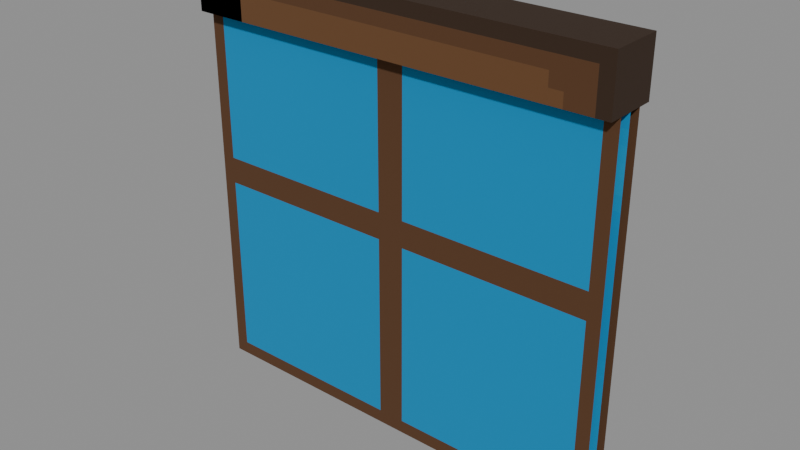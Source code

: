 # Source: Decorative_Sets_Prototype_Windows_Prototype_Window_Edge_Top.blend  (saved by Blender 5.0.119; exported with 4.5.12 LTS)
import bpy
from mathutils import Matrix  # noqa: F401  (used for matrix-valued properties, if any)

bpy.ops.wm.read_factory_settings(use_empty=True)
scene = bpy.context.scene
scene.name = 'Scene'

# ---- collections
col_widgets = bpy.data.collections.new('Widgets'); scene.collection.children.link(col_widgets)
col_widgets.hide_viewport = True

# ---- images (referenced by path relative to the original .blend; pixels are not part of the script)
import os
ASSET_DIR = os.environ.get("B2B_ASSET_DIR", "")  # directory of the original .blend (textures are referenced by path, not embedded)
HERE = os.path.dirname(os.path.abspath(__file__))  # packed textures are extracted next to this script under _unpacked/

def load_image(name, relpath, width, height, colorspace="sRGB"):
    """Load a texture the original file referenced (path relative to the .blend, or extracted next to this script)."""
    p = next((c for c in (os.path.join(HERE, relpath), os.path.join(ASSET_DIR, relpath)) if relpath and os.path.exists(c)), "")
    if p:
        img = bpy.data.images.load(p, check_existing=True)
        img.name = name
    else:  # same state as the original file: an image datablock whose file is absent (Cycles renders it pink)
        img = bpy.data.images.new(name, width, height)
        img.source = "FILE"
        img.filepath = "//" + (relpath or name)
    img.colorspace_settings.name = colorspace
    return img
img_image_0 = load_image('Image_0', '_unpacked/Image_0.40cd45f6.png', 256, 128, 'sRGB')

# ---- materials (node trees are filled in below, after node groups)
mat_material_0 = bpy.data.materials.new('Material_0')

# ---- material node trees
mat_material_0.use_nodes = True; mat_material_0.node_tree.nodes.clear()
_N = mat_material_0.node_tree.nodes; _L = mat_material_0.node_tree.links
n0 = _N.new('ShaderNodeBsdfPrincipled'); n0.name = 'Principled BSDF'; n0.location = (10, 300)
n0.inputs[2].default_value = 1.0
n1 = _N.new('ShaderNodeOutputMaterial'); n1.name = 'Material Output'; n1.location = (300, 300)
n2 = _N.new('NodeFrame'); n2.name = 'Frame'; n2.location = (0, 0)
n2.label = 'Alpha Clip'
n2.width = 150
n3 = _N.new('ShaderNodeMath'); n3.name = 'Math'; n3.location = (-340, -20)
n3.operation = 'SUBTRACT'
n3.inputs[0].default_value = 1.0
n4 = _N.new('ShaderNodeMath'); n4.name = 'Math.001'; n4.location = (-540, -20)
n4.operation = 'LESS_THAN'
n4.inputs[1].default_value = 0.05
n5 = _N.new('ShaderNodeTexImage'); n5.name = 'Image Texture'; n5.location = (-840, 210)
n5.label = 'BASE COLOR'
n5.image = img_image_0
n5.interpolation = 'Closest'
n5.extension = 'EXTEND'
n3.parent = n2
n4.parent = n2
_L.new(n0.outputs[0], n1.inputs[0])
_L.new(n3.outputs[0], n0.inputs[4])
_L.new(n4.outputs[0], n3.inputs[1])
_L.new(n5.outputs[0], n0.inputs[0])
_L.new(n5.outputs[1], n4.inputs[0])
n1.is_active_output = True

# ---- meshes
me_mesh_0 = bpy.data.meshes.new('Mesh_0')
me_mesh_0.from_pydata([(1.0, -6.25e-05, 1.0), (1.0, 0.0, 1.0), (1.0, -6.25e-05, -1.0), (1.0, 0.0, -1.0), (-1.0, 0.0, 1.0), (-1.0, -6.25e-05, 1.0), (-1.0, 0.0, -1.0), (-1.0, -6.25e-05, -1.0), (-1.0, 0.0, 1.0), (1.0, 0.0, 1.0), (-1.0, -6.25e-05, 1.0), (1.0, -6.25e-05, 1.0), (-1.0, -6.25e-05, -1.0), (1.0, -6.25e-05, -1.0), (-1.0, 0.0, -1.0), (1.0, 0.0, -1.0), (-1.0, -6.25e-05, 1.0), (1.0, -6.25e-05, 1.0), (-1.0, -6.25e-05, -1.0), (1.0, -6.25e-05, -1.0), (1.0, 0.0, 1.0), (-1.0, 0.0, 1.0), (1.0, 0.0, -1.0), (-1.0, 0.0, -1.0), (1.0, -0.1251, 1.0), (1.0, -0.125, 1.0), (1.0, -0.1251, -1.0), (1.0, -0.125, -1.0), (-1.0, -0.125, 1.0), (-1.0, -0.1251, 1.0), (-1.0, -0.125, -1.0), (-1.0, -0.1251, -1.0), (-1.0, -0.125, 1.0), (1.0, -0.125, 1.0), (-1.0, -0.1251, 1.0), (1.0, -0.1251, 1.0), (-1.0, -0.1251, -1.0), (1.0, -0.1251, -1.0), (-1.0, -0.125, -1.0), (1.0, -0.125, -1.0), (-1.0, -0.1251, 1.0), (1.0, -0.1251, 1.0), (-1.0, -0.1251, -1.0), (1.0, -0.1251, -1.0), (1.0, -0.125, 1.0), (-1.0, -0.125, 1.0), (1.0, -0.125, -1.0), (-1.0, -0.125, -1.0), (1.0, -0.06256, 1.0), (1.0, -0.0625, 1.0), (1.0, -0.06256, -1.0), (1.0, -0.0625, -1.0), (-1.0, -0.0625, 1.0), (-1.0, -0.06256, 1.0), (-1.0, -0.0625, -1.0), (-1.0, -0.06256, -1.0), (-1.0, -0.0625, 1.0), (1.0, -0.0625, 1.0), (-1.0, -0.06256, 1.0), (1.0, -0.06256, 1.0), (-1.0, -0.06256, -1.0), (1.0, -0.06256, -1.0), (-1.0, -0.0625, -1.0), (1.0, -0.0625, -1.0), (-1.0, -0.06256, 1.0), (1.0, -0.06256, 1.0), (-1.0, -0.06256, -1.0), (1.0, -0.06256, -1.0), (1.0, -0.0625, 1.0), (-1.0, -0.0625, 1.0), (1.0, -0.0625, -1.0), (-1.0, -0.0625, -1.0), (-0.75, -0.1875, 0.75), (-0.75, 0.0625, 0.75), (-0.75, -0.1875, 1.0), (-0.75, 0.0625, 1.0), (0.75, 0.0625, 0.75), (0.75, -0.1875, 0.75), (0.75, 0.0625, 1.0), (0.75, -0.1875, 1.0), (0.75, 0.0625, 0.75), (-0.75, 0.0625, 0.75), (0.75, -0.1875, 0.75), (-0.75, -0.1875, 0.75), (0.75, -0.1875, 1.0), (-0.75, -0.1875, 1.0), (0.75, 0.0625, 1.0), (-0.75, 0.0625, 1.0), (0.75, -0.1875, 0.75), (-0.75, -0.1875, 0.75), (0.75, -0.1875, 1.0), (-0.75, -0.1875, 1.0), (-0.75, 0.0625, 0.75), (0.75, 0.0625, 0.75), (-0.75, 0.0625, 1.0), (0.75, 0.0625, 1.0), (-1.0, -0.1875, 1.0), (-1.0, 0.0625, 1.0), (-1.0, -0.1875, 0.75), (-1.0, 0.0625, 0.75), (-0.75, 0.0625, 1.0), (-0.75, -0.1875, 1.0), (-0.75, 0.0625, 0.75), (-0.75, -0.1875, 0.75), (-0.75, 0.0625, 1.0), (-1.0, 0.0625, 1.0), (-0.75, -0.1875, 1.0), (-1.0, -0.1875, 1.0), (-0.75, -0.1875, 0.75), (-1.0, -0.1875, 0.75), (-0.75, 0.0625, 0.75), (-1.0, 0.0625, 0.75), (-0.75, -0.1875, 1.0), (-1.0, -0.1875, 1.0), (-0.75, -0.1875, 0.75), (-1.0, -0.1875, 0.75), (-1.0, 0.0625, 1.0), (-0.75, 0.0625, 1.0), (-1.0, 0.0625, 0.75), (-0.75, 0.0625, 0.75), (1.0, -0.1875, 1.0), (1.0, 0.0625, 1.0), (1.0, -0.1875, 0.75), (1.0, 0.0625, 0.75), (0.75, 0.0625, 1.0), (0.75, -0.1875, 1.0), (0.75, 0.0625, 0.75), (0.75, -0.1875, 0.75), (0.75, 0.0625, 1.0), (1.0, 0.0625, 1.0), (0.75, -0.1875, 1.0), (1.0, -0.1875, 1.0), (0.75, -0.1875, 0.75), (1.0, -0.1875, 0.75), (0.75, 0.0625, 0.75), (1.0, 0.0625, 0.75), (0.75, -0.1875, 1.0), (1.0, -0.1875, 1.0), (0.75, -0.1875, 0.75), (1.0, -0.1875, 0.75), (1.0, 0.0625, 1.0), (0.75, 0.0625, 1.0), (1.0, 0.0625, 0.75), (0.75, 0.0625, 0.75)], [], [(0, 2, 1), (2, 3, 1), (4, 6, 5), (6, 7, 5), (8, 10, 9), (10, 11, 9), (12, 14, 13), (14, 15, 13), (16, 18, 17), (18, 19, 17), (20, 22, 21), (22, 23, 21), (24, 26, 25), (26, 27, 25), (28, 30, 29), (30, 31, 29), (32, 34, 33), (34, 35, 33), (36, 38, 37), (38, 39, 37), (40, 42, 41), (42, 43, 41), (44, 46, 45), (46, 47, 45), (48, 50, 49), (50, 51, 49), (52, 54, 53), (54, 55, 53), (56, 58, 57), (58, 59, 57), (60, 62, 61), (62, 63, 61), (64, 66, 65), (66, 67, 65), (68, 70, 69), (70, 71, 69), (72, 74, 73), (74, 75, 73), (76, 78, 77), (78, 79, 77), (80, 82, 81), (82, 83, 81), (84, 86, 85), (86, 87, 85), (88, 90, 89), (90, 91, 89), (92, 94, 93), (94, 95, 93), (96, 98, 97), (98, 99, 97), (100, 102, 101), (102, 103, 101), (104, 106, 105), (106, 107, 105), (108, 110, 109), (110, 111, 109), (112, 114, 113), (114, 115, 113), (116, 118, 117), (118, 119, 117), (120, 122, 121), (122, 123, 121), (124, 126, 125), (126, 127, 125), (128, 130, 129), (130, 131, 129), (132, 134, 133), (134, 135, 133), (136, 138, 137), (138, 139, 137), (140, 142, 141), (142, 143, 141)])
me_mesh_0.polygons.foreach_set('use_smooth', [0, 0, 0, 0, 0, 0, 0, 0, 0, 0, 0, 0, 0, 0, 0, 0, 0, 0, 0, 0, 0, 0, 0, 0, 0, 0, 0, 0, 0, 0, 0, 0, 0, 0, 0, 0, 0, 0, 0, 0, 0, 0, 0, 0, 0, 0, 0, 0, 0, 0, 0, 0, 1, 1, 1, 1, 1, 1, 1, 1, 0, 0, 0, 0, 0, 0, 0, 0, 0, 0, 0, 0])
_uv = me_mesh_0.uv_layers.new(name='UVMap')
_uv.uv.foreach_set('vector', [0.0, 1.0, 0.0, 1.0, 0.0, 1.0, 0.0, 1.0, 0.0, 1.0, 0.0, 1.0, 0.0, 1.0, 0.0, 1.0, 0.0, 1.0, 0.0, 1.0, 0.0, 1.0, 0.0, 1.0, 0.0, 1.0, 0.0, 1.0, 0.0, 1.0, 0.0, 1.0, 0.0, 1.0, 0.0, 1.0, 0.0, 1.0, 0.0, 1.0, 0.0, 1.0, 0.0, 1.0, 0.0, 1.0, 0.0, 1.0, 0.0, 0.75, 0.0, 0.5, 0.125, 0.75, 0.0, 0.5, 0.125, 0.5, 0.125, 0.75, 0.0, 1.0, 0.0, 1.0, 0.0, 1.0, 0.0, 1.0, 0.0, 1.0, 0.0, 1.0, 0.0, 1.0, 0.0, 1.0, 0.0, 1.0, 0.0, 1.0, 0.0, 1.0, 0.0, 1.0, 0.0, 1.0, 0.0, 1.0, 0.0, 1.0, 0.0, 1.0, 0.0, 1.0, 0.0, 1.0, 0.0, 1.0, 0.0, 1.0, 0.0, 1.0, 0.0, 1.0, 0.0, 1.0, 0.0, 1.0, 0.0, 1.0, 0.0, 1.0, 0.0, 1.0, 0.0, 1.0, 0.0, 1.0, 0.0, 1.0, 0.0, 0.75, 0.0, 0.5, 0.125, 0.75, 0.0, 0.5, 0.125, 0.5, 0.125, 0.75, 0.0, 1.0, 0.0, 1.0, 0.0, 1.0, 0.0, 1.0, 0.0, 1.0, 0.0, 1.0, 0.0, 1.0, 0.0, 1.0, 0.0, 1.0, 0.0, 1.0, 0.0, 1.0, 0.0, 1.0, 0.0, 1.0, 0.0, 1.0, 0.0, 1.0, 0.0, 1.0, 0.0, 1.0, 0.0, 1.0, 0.0, 1.0, 0.0, 1.0, 0.0, 1.0, 0.0, 1.0, 0.0, 1.0, 0.0, 1.0, 0.0, 1.0, 0.0, 1.0, 0.0, 1.0, 0.0, 1.0, 0.0, 1.0, 0.0, 1.0, 0.0, 1.0, 0.0, 0.75, 0.125, 1.0, 0.0, 0.75, 0.125, 0.75, 0.125, 1.0, 0.0, 1.0, 0.0, 1.0, 0.0, 1.0, 0.0, 1.0, 0.0, 1.0, 0.0, 1.0, 0.07422, 0.3047, 0.07422, 0.2734, 0.08984, 0.3047, 0.07422, 0.2734, 0.08984, 0.2734, 0.08984, 0.3047, 0.07422, 0.3047, 0.07422, 0.2734, 0.08984, 0.3047, 0.07422, 0.2734, 0.08984, 0.2734, 0.08984, 0.3047, 0.08984, 0.3281, 0.08984, 0.2969, 0.1836, 0.3281, 0.08984, 0.2969, 0.1836, 0.2969, 0.1836, 0.3281, 0.08984, 0.2812, 0.08984, 0.25, 0.1836, 0.2812, 0.08984, 0.25, 0.1836, 0.25, 0.1836, 0.2812, 0.08984, 0.3125, 0.08984, 0.2812, 0.1836, 0.3125, 0.08984, 0.2812, 0.1836, 0.2812, 0.1836, 0.3125, 0.08984, 0.3125, 0.08984, 0.2812, 0.1836, 0.3125, 0.08984, 0.2812, 0.1836, 0.2812, 0.1836, 0.3125, 0.03125, 0.3125, 0.03125, 0.2812, 0.04688, 0.3125, 0.03125, 0.2812, 0.04688, 0.2812, 0.04688, 0.3125, 0.03125, 0.3125, 0.03125, 0.2812, 0.04688, 0.3125, 0.03125, 0.2812, 0.04688, 0.2812, 0.04688, 0.3125, 0.04688, 0.3438, 0.04688, 0.3125, 0.0625, 0.3438, 0.04688, 0.3125, 0.0625, 0.3125, 0.0625, 0.3438, 0.04688, 0.2812, 0.04688, 0.25, 0.0625, 0.2812, 0.04688, 0.25, 0.0625, 0.25, 0.0625, 0.2812, 0.0625, 0.3125, 0.0625, 0.2812, 0.04688, 0.3125, 0.0625, 0.2812, 0.04688, 0.2812, 0.04688, 0.3125, 0.04688, 0.3125, 0.04688, 0.2812, 0.0625, 0.3125, 0.04688, 0.2812, 0.0625, 0.2812, 0.0625, 0.3125, 0.03125, 0.3125, 0.03125, 0.2812, 0.04688, 0.3125, 0.03125, 0.2812, 0.04688, 0.2812, 0.04688, 0.3125, 0.03125, 0.3125, 0.03125, 0.2812, 0.04688, 0.3125, 0.03125, 0.2812, 0.04688, 0.2812, 0.04688, 0.3125, 0.04688, 0.3438, 0.04688, 0.3125, 0.0625, 0.3438, 0.04688, 0.3125, 0.0625, 0.3125, 0.0625, 0.3438, 0.04688, 0.2812, 0.04688, 0.25, 0.0625, 0.2812, 0.04688, 0.25, 0.0625, 0.25, 0.0625, 0.2812, 0.0625, 0.3125, 0.0625, 0.2812, 0.04688, 0.3125, 0.0625, 0.2812, 0.04688, 0.2812, 0.04688, 0.3125, 0.04688, 0.3125, 0.04688, 0.2812, 0.0625, 0.3125, 0.04688, 0.2812, 0.0625, 0.2812, 0.0625, 0.3125])
me_mesh_0.materials.append(mat_material_0)
me_mesh_0.update()
me_mesh_0.normals_split_custom_set([tuple(v) for v in zip(*[iter([1.0, 0.0, 0.0, 1.0, 0.0, 0.0, 1.0, 0.0, 0.0, 1.0, 0.0, 0.0, 1.0, 0.0, 0.0, 1.0, 0.0, 0.0, -1.0, 0.0, 0.0, -1.0, 0.0, 0.0, -1.0, 0.0, 0.0, -1.0, 0.0, 0.0, -1.0, 0.0, 0.0, -1.0, 0.0, 0.0, 0.0, 0.0, 1.0, 0.0, 0.0, 1.0, 0.0, 0.0, 1.0, 0.0, 0.0, 1.0, 0.0, 0.0, 1.0, 0.0, 0.0, 1.0, 0.0, 0.0, -1.0, 0.0, 0.0, -1.0, 0.0, 0.0, -1.0, 0.0, 0.0, -1.0, 0.0, 0.0, -1.0, 0.0, 0.0, -1.0, 0.0, -1.0, 0.0, 0.0, -1.0, 0.0, 0.0, -1.0, 0.0, 0.0, -1.0, 0.0, 0.0, -1.0, 0.0, 0.0, -1.0, 0.0, 0.0, 1.0, 0.0, 0.0, 1.0, 0.0, 0.0, 1.0, 0.0, 0.0, 1.0, 0.0, 0.0, 1.0, 0.0, 0.0, 1.0, 0.0, 1.0, 0.0, 0.0, 1.0, 0.0, 0.0, 1.0, 0.0, 0.0, 1.0, 0.0, 0.0, 1.0, 0.0, 0.0, 1.0, 0.0, 0.0, -1.0, 0.0, 0.0, -1.0, 0.0, 0.0, -1.0, 0.0, 0.0, -1.0, 0.0, 0.0, -1.0, 0.0, 0.0, -1.0, 0.0, 0.0, 0.0, 0.0, 1.0, 0.0, 0.0, 1.0, 0.0, 0.0, 1.0, 0.0, 0.0, 1.0, 0.0, 0.0, 1.0, 0.0, 0.0, 1.0, 0.0, 0.0, -1.0, 0.0, 0.0, -1.0, 0.0, 0.0, -1.0, 0.0, 0.0, -1.0, 0.0, 0.0, -1.0, 0.0, 0.0, -1.0, 0.0, -1.0, 0.0, 0.0, -1.0, 0.0, 0.0, -1.0, 0.0, 0.0, -1.0, 0.0, 0.0, -1.0, 0.0, 0.0, -1.0, 0.0, 0.0, 1.0, 0.0, 0.0, 1.0, 0.0, 0.0, 1.0, 0.0, 0.0, 1.0, 0.0, 0.0, 1.0, 0.0, 0.0, 1.0, 0.0, 1.0, 0.0, 0.0, 1.0, 0.0, 0.0, 1.0, 0.0, 0.0, 1.0, 0.0, 0.0, 1.0, 0.0, 0.0, 1.0, 0.0, 0.0, -1.0, 0.0, 0.0, -1.0, 0.0, 0.0, -1.0, 0.0, 0.0, -1.0, 0.0, 0.0, -1.0, 0.0, 0.0, -1.0, 0.0, 0.0, 0.0, 0.0, 1.0, 0.0, 0.0, 1.0, 0.0, 0.0, 1.0, 0.0, 0.0, 1.0, 0.0, 0.0, 1.0, 0.0, 0.0, 1.0, 0.0, 0.0, -1.0, 0.0, 0.0, -1.0, 0.0, 0.0, -1.0, 0.0, 0.0, -1.0, 0.0, 0.0, -1.0, 0.0, 0.0, -1.0, 0.0, -1.0, 0.0, 0.0, -1.0, 0.0, 0.0, -1.0, 0.0, 0.0, -1.0, 0.0, 0.0, -1.0, 0.0, 0.0, -1.0, 0.0, 0.0, 1.0, 0.0, 0.0, 1.0, 0.0, 0.0, 1.0, 0.0, 0.0, 1.0, 0.0, 0.0, 1.0, 0.0, 0.0, 1.0, 0.0, -1.0, 0.0, 0.0, -1.0, 0.0, 0.0, -1.0, 0.0, 0.0, -1.0, 0.0, 0.0, -1.0, 0.0, 0.0, -1.0, 0.0, 0.0, 1.0, 0.0, 0.0, 1.0, 0.0, 0.0, 1.0, 0.0, 0.0, 1.0, 0.0, 0.0, 1.0, 0.0, 0.0, 1.0, 0.0, 0.0, 0.0, 0.0, -1.0, 0.0, 0.0, -1.0, 0.0, 0.0, -1.0, 0.0, 0.0, -1.0, 0.0, 0.0, -1.0, 0.0, 0.0, -1.0, 0.0, 0.0, 1.0, 0.0, 0.0, 1.0, 0.0, 0.0, 1.0, 0.0, 0.0, 1.0, 0.0, 0.0, 1.0, 0.0, 0.0, 1.0, 0.0, -1.0, 0.0, 0.0, -1.0, 0.0, 0.0, -1.0, 0.0, 0.0, -1.0, 0.0, 0.0, -1.0, 0.0, 0.0, -1.0, 0.0, 0.0, 1.0, 0.0, 0.0, 1.0, 0.0, 0.0, 1.0, 0.0, 0.0, 1.0, 0.0, 0.0, 1.0, 0.0, 0.0, 1.0, 0.0, 1.0, 0.0, 0.0, 1.0, 0.0, 0.0, 1.0, 0.0, 0.0, 1.0, 0.0, 0.0, 1.0, 0.0, 0.0, 1.0, 0.0, 0.0, -1.0, 0.0, 0.0, -1.0, 0.0, 0.0, -1.0, 0.0, 0.0, -1.0, 0.0, 0.0, -1.0, 0.0, 0.0, -1.0, 0.0, 0.0, -4.777e-05, 2.088e-12, 1.0, 2.088e-12, 4.777e-05, 1.0, -2.088e-12, -4.777e-05, 1.0, 2.088e-12, 4.777e-05, 1.0, 4.777e-05, -2.088e-12, 1.0, -2.088e-12, -4.777e-05, 1.0, -4.777e-05, -2.088e-12, -1.0, 2.088e-12, -4.777e-05, -1.0, -2.088e-12, 4.777e-05, -1.0, 2.088e-12, -4.777e-05, -1.0, 4.777e-05, 2.088e-12, -1.0, -2.088e-12, 4.777e-05, -1.0, -4.777e-05, -1.0, 2.088e-12, 2.088e-12, -1.0, 4.777e-05, -2.088e-12, -1.0, -4.777e-05, 2.088e-12, -1.0, 4.777e-05, 4.777e-05, -1.0, -2.088e-12, -2.088e-12, -1.0, -4.777e-05, 4.777e-05, 1.0, 2.088e-12, -2.088e-12, 1.0, 4.777e-05, 2.088e-12, 1.0, -4.777e-05, -2.088e-12, 1.0, 4.777e-05, -4.777e-05, 1.0, -2.088e-12, 2.088e-12, 1.0, -4.777e-05, 1.0, 1.717e-05, 8.726e-05, 1.0, 1.717e-05, 8.726e-05, 1.0, 1.717e-05, 8.726e-05, 1.0, 1.764e-05, 8.726e-05, 1.0, 1.764e-05, 8.726e-05, 1.0, 1.764e-05, 8.726e-05, -1.0, -1.764e-05, -8.726e-05, -1.0, -1.764e-05, -8.726e-05, -1.0, -1.764e-05, -8.726e-05, -1.0, -1.764e-05, -8.726e-05, -1.0, -1.764e-05, -8.726e-05, -1.0, -1.764e-05, -8.726e-05, -8.678e-05, -1.513e-09, 1.0, -8.678e-05, -1.513e-09, 1.0, -8.678e-05, -1.513e-09, 1.0, -8.774e-05, -1.572e-09, 1.0, -8.774e-05, -1.572e-09, 1.0, -8.774e-05, -1.572e-09, 1.0, 8.726e-05, 1.513e-09, -1.0, 8.726e-05, 1.513e-09, -1.0, 8.726e-05, 1.513e-09, -1.0, 8.678e-05, 1.572e-09, -1.0, 8.678e-05, 1.572e-09, -1.0, 8.678e-05, 1.572e-09, -1.0, 1.74e-05, -1.0, 0.0, 1.74e-05, -1.0, 0.0, 1.74e-05, -1.0, 0.0, 1.74e-05, -1.0, 1.513e-09, 1.74e-05, -1.0, 1.513e-09, 1.74e-05, -1.0, 1.513e-09, -1.746e-05, 1.0, 0.0, -1.746e-05, 1.0, 0.0, -1.746e-05, 1.0, 0.0, -1.746e-05, 1.0, -1.524e-09, -1.746e-05, 1.0, -1.524e-09, -1.746e-05, 1.0, -1.524e-09])] * 3)])
me_plane = bpy.data.meshes.new('Plane')
me_plane.from_pydata([(-1.0, -6.123e-17, -1.0), (1.0, -6.123e-17, -1.0), (-1.0, 6.123e-17, 1.0), (1.0, 6.123e-17, 1.0)], [], [(0, 1, 3, 2)])
_uv = me_plane.uv_layers.new(name='UVMap')
_uv.uv.foreach_set('vector', [0.0, 0.0, 1.0, 0.0, 1.0, 1.0, 0.0, 1.0])
me_plane.update()
me_cube = bpy.data.meshes.new('Cube')
me_cube.from_pydata([(-1.0, -1.0, -2.235e-08), (-1.0, -1.0, 6.254e-05), (-1.0, 1.0, -2.235e-08), (-1.0, 1.0, 6.254e-05), (1.0, -1.0, -2.235e-08), (1.0, -1.0, 6.254e-05), (1.0, 1.0, -2.235e-08), (1.0, 1.0, 6.254e-05)], [], [(0, 1, 3, 2), (2, 3, 7, 6), (6, 7, 5, 4), (4, 5, 1, 0), (2, 6, 4, 0), (7, 3, 1, 5)])
_uv = me_cube.uv_layers.new(name='UVMap')
_uv.uv.foreach_set('vector', [0.375, 0.0, 0.625, 0.0, 0.625, 0.25, 0.375, 0.25, 0.375, 0.25, 0.625, 0.25, 0.625, 0.5, 0.375, 0.5, 0.375, 0.5, 0.625, 0.5, 0.625, 0.75, 0.375, 0.75, 0.375, 0.75, 0.625, 0.75, 0.625, 1.0, 0.375, 1.0, 0.125, 0.5, 0.375, 0.5, 0.375, 0.75, 0.125, 0.75, 0.625, 0.5, 0.875, 0.5, 0.875, 0.75, 0.625, 0.75])
me_cube.update()
me_cube_001 = bpy.data.meshes.new('Cube.001')
me_cube_001.from_pydata([(-1.0, -1.0, -8.638e-08), (-1.0, -1.0, 6.26e-05), (-1.0, 1.0, -8.638e-08), (-1.0, 1.0, 6.26e-05), (1.0, -1.0, -8.638e-08), (1.0, -1.0, 6.26e-05), (1.0, 1.0, -8.638e-08), (1.0, 1.0, 6.26e-05)], [], [(0, 1, 3, 2), (2, 3, 7, 6), (6, 7, 5, 4), (4, 5, 1, 0), (2, 6, 4, 0), (7, 3, 1, 5)])
_uv = me_cube_001.uv_layers.new(name='UVMap')
_uv.uv.foreach_set('vector', [0.375, 0.0, 0.625, 0.0, 0.625, 0.25, 0.375, 0.25, 0.375, 0.25, 0.625, 0.25, 0.625, 0.5, 0.375, 0.5, 0.375, 0.5, 0.625, 0.5, 0.625, 0.75, 0.375, 0.75, 0.375, 0.75, 0.625, 0.75, 0.625, 1.0, 0.375, 1.0, 0.125, 0.5, 0.375, 0.5, 0.375, 0.75, 0.125, 0.75, 0.625, 0.5, 0.875, 0.5, 0.875, 0.75, 0.625, 0.75])
me_cube_001.update()
me_cube_002 = bpy.data.meshes.new('Cube.002')
me_cube_002.from_pydata([(-0.75, -0.125, -0.125), (-0.75, -0.125, 0.125), (-0.75, 0.125, -0.125), (-0.75, 0.125, 0.125), (0.75, -0.125, -0.125), (0.75, -0.125, 0.125), (0.75, 0.125, -0.125), (0.75, 0.125, 0.125)], [], [(0, 1, 3, 2), (2, 3, 7, 6), (6, 7, 5, 4), (4, 5, 1, 0), (2, 6, 4, 0), (7, 3, 1, 5)])
_uv = me_cube_002.uv_layers.new(name='UVMap')
_uv.uv.foreach_set('vector', [0.375, 0.0, 0.625, 0.0, 0.625, 0.25, 0.375, 0.25, 0.375, 0.25, 0.625, 0.25, 0.625, 0.5, 0.375, 0.5, 0.375, 0.5, 0.625, 0.5, 0.625, 0.75, 0.375, 0.75, 0.375, 0.75, 0.625, 0.75, 0.625, 1.0, 0.375, 1.0, 0.125, 0.5, 0.375, 0.5, 0.375, 0.75, 0.125, 0.75, 0.625, 0.5, 0.875, 0.5, 0.875, 0.75, 0.625, 0.75])
me_cube_002.update()
me_cube_003 = bpy.data.meshes.new('Cube.003')
me_cube_003.from_pydata([(-0.125, -0.125, -0.125), (-0.125, -0.125, 0.125), (-0.125, 0.125, -0.125), (-0.125, 0.125, 0.125), (0.125, -0.125, -0.125), (0.125, -0.125, 0.125), (0.125, 0.125, -0.125), (0.125, 0.125, 0.125)], [], [(0, 1, 3, 2), (2, 3, 7, 6), (6, 7, 5, 4), (4, 5, 1, 0), (2, 6, 4, 0), (7, 3, 1, 5)])
_uv = me_cube_003.uv_layers.new(name='UVMap')
_uv.uv.foreach_set('vector', [0.375, 0.0, 0.625, 0.0, 0.625, 0.25, 0.375, 0.25, 0.375, 0.25, 0.625, 0.25, 0.625, 0.5, 0.375, 0.5, 0.375, 0.5, 0.625, 0.5, 0.625, 0.75, 0.375, 0.75, 0.375, 0.75, 0.625, 0.75, 0.625, 1.0, 0.375, 1.0, 0.125, 0.5, 0.375, 0.5, 0.375, 0.75, 0.125, 0.75, 0.625, 0.5, 0.875, 0.5, 0.875, 0.75, 0.625, 0.75])
me_cube_003.update()
me_cube_004 = bpy.data.meshes.new('Cube.004')
me_cube_004.from_pydata([(-0.125, -0.125, -0.125), (-0.125, -0.125, 0.125), (-0.125, 0.125, -0.125), (-0.125, 0.125, 0.125), (0.125, -0.125, -0.125), (0.125, -0.125, 0.125), (0.125, 0.125, -0.125), (0.125, 0.125, 0.125)], [], [(0, 1, 3, 2), (2, 3, 7, 6), (6, 7, 5, 4), (4, 5, 1, 0), (2, 6, 4, 0), (7, 3, 1, 5)])
_uv = me_cube_004.uv_layers.new(name='UVMap')
_uv.uv.foreach_set('vector', [0.375, 0.0, 0.625, 0.0, 0.625, 0.25, 0.375, 0.25, 0.375, 0.25, 0.625, 0.25, 0.625, 0.5, 0.375, 0.5, 0.375, 0.5, 0.625, 0.5, 0.625, 0.75, 0.375, 0.75, 0.375, 0.75, 0.625, 0.75, 0.625, 1.0, 0.375, 1.0, 0.125, 0.5, 0.375, 0.5, 0.375, 0.75, 0.125, 0.75, 0.625, 0.5, 0.875, 0.5, 0.875, 0.75, 0.625, 0.75])
me_cube_004.update()
arm_armature = bpy.data.armatures.new('Armature')  # bones are not reproduced

# ---- objects
ob_straight_mid = bpy.data.objects.new('Straight_Mid', arm_armature)
ob_mesh_0 = bpy.data.objects.new('Mesh_0', me_mesh_0)
ob_wgt_straight_mid = bpy.data.objects.new('WGT-Straight_Mid', me_plane)
ob_wgt_frame_new = bpy.data.objects.new('WGT-Frame_New', me_cube)
ob_wgt_frame_new_001 = bpy.data.objects.new('WGT-Frame_New.001', me_cube_001)
ob_wgt_top = bpy.data.objects.new('WGT-top', me_cube_002)
ob_wgt_invertedcorner = bpy.data.objects.new('WGT-InvertedCorner', me_cube_003)
ob_wgt_invertedcorner_001 = bpy.data.objects.new('WGT-InvertedCorner.001', me_cube_004)

# ---- transforms, parenting, visibility, modifiers, constraints
ob_straight_mid.location = (0.0, 0.0625, 1.0)
ob_straight_mid.rotation_mode = 'QUATERNION'
ob_straight_mid.rotation_quaternion = (1.0, 0.0, 0.0, 0.0)
ob_straight_mid.show_in_front = True
ob_mesh_0.parent = ob_straight_mid
ob_mesh_0.location = (0.0, 0.0, 0.0)
ob_mesh_0.rotation_mode = 'QUATERNION'
ob_mesh_0.rotation_quaternion = (1.0, 0.0, 0.0, 0.0)
_vg = ob_mesh_0.vertex_groups.new(name='Straight_Mid')
_vg.add([0, 1, 2, 3, 4, 5, 6, 7, 8, 9, 10, 11, 12, 13, 14, 15, 16, 17, 18, 19, 20, 21, 22, 23], 1.0, 'REPLACE')
_vg = ob_mesh_0.vertex_groups.new(name='Frame_New')
_vg.add([24, 25, 26, 27, 28, 29, 30, 31, 32, 33, 34, 35, 36, 37, 38, 39, 40, 41, 42, 43, 44, 45, 46, 47], 1.0, 'REPLACE')
_vg = ob_mesh_0.vertex_groups.new(name='Frame_New.001')
_vg.add([48, 49, 50, 51, 52, 53, 54, 55, 56, 57, 58, 59, 60, 61, 62, 63, 64, 65, 66, 67, 68, 69, 70, 71], 1.0, 'REPLACE')
_vg = ob_mesh_0.vertex_groups.new(name='top')
_vg.add([72, 73, 74, 75, 76, 77, 78, 79, 80, 81, 82, 83, 84, 85, 86, 87, 88, 89, 90, 91, 92, 93, 94, 95], 1.0, 'REPLACE')
_vg = ob_mesh_0.vertex_groups.new(name='InvertedCorner')
_vg.add([96, 97, 98, 99, 100, 101, 102, 103, 104, 105, 106, 107, 108, 109, 110, 111, 112, 113, 114, 115, 116, 117, 118, 119], 1.0, 'REPLACE')
_vg = ob_mesh_0.vertex_groups.new(name='InvertedCorner.001')
_vg.add([120, 121, 122, 123, 124, 125, 126, 127, 128, 129, 130, 131, 132, 133, 134, 135, 136, 137, 138, 139, 140, 141, 142, 143], 1.0, 'REPLACE')
_m = ob_mesh_0.modifiers.new('Armature', 'ARMATURE')
_m.object = ob_straight_mid
ob_wgt_straight_mid.location = (0.0, 0.0, 0.0)
ob_wgt_straight_mid.hide_render = True
ob_wgt_frame_new.location = (0.0, 0.0, 0.0)
ob_wgt_frame_new.hide_render = True
ob_wgt_frame_new_001.location = (0.0, 0.0, 0.0)
ob_wgt_frame_new_001.hide_render = True
ob_wgt_top.location = (0.0, 0.0, 0.0)
ob_wgt_top.hide_render = True
ob_wgt_invertedcorner.location = (0.0, 0.0, 0.0)
ob_wgt_invertedcorner.hide_render = True
ob_wgt_invertedcorner_001.location = (0.0, 0.0, 0.0)
ob_wgt_invertedcorner_001.hide_render = True

# ---- collection membership
scene.collection.objects.link(ob_straight_mid)
scene.collection.objects.link(ob_mesh_0)
col_widgets.objects.link(ob_wgt_straight_mid)
col_widgets.objects.link(ob_wgt_frame_new)
col_widgets.objects.link(ob_wgt_frame_new_001)
col_widgets.objects.link(ob_wgt_top)
col_widgets.objects.link(ob_wgt_invertedcorner)
col_widgets.objects.link(ob_wgt_invertedcorner_001)

# ---- scene / render settings (as saved in the file)
scene.frame_start = 1; scene.frame_end = 250; scene.frame_set(1)
scene.render.engine = 'BLENDER_EEVEE_NEXT'
scene.render.bake_bias = 0.0
scene.render.bake_samples = 0
scene.cycles.sampling_pattern = 'TABULATED_SOBOL'
scene.eevee.use_volume_custom_range = False
bpy.context.view_layer.update()

# ---- added for rendering (the .blend has no active camera and no usable light): camera, sun + grey world if the file has none
cam_auto = bpy.data.cameras.new('AutoCamera')
cam_auto.lens = 50.0
cam_auto.sensor_width = 36.0
cam_auto.clip_end = 1000.0
ob_auto_camera = bpy.data.objects.new('AutoCamera', cam_auto)
scene.collection.objects.link(ob_auto_camera)
ob_auto_camera.location = (2.62716, -3.15258, 3.10172)
ob_auto_camera.rotation_euler = (1.09748, -7.21219e-08, 0.694738)
scene.camera = ob_auto_camera
light_auto_sun = bpy.data.lights.new('AutoSun', 'SUN')
light_auto_sun.energy = 3.0
light_auto_sun.angle = 0.0523599
ob_auto_sun = bpy.data.objects.new('AutoSun', light_auto_sun)
scene.collection.objects.link(ob_auto_sun)
ob_auto_sun.rotation_euler = (0.872665, 0.174533, 0.523599)
if scene.world is None:
    world_auto = bpy.data.worlds.new('AutoWorld')
    world_auto.color = (0.3, 0.3, 0.3)
    scene.world = world_auto
bpy.context.view_layer.update()
